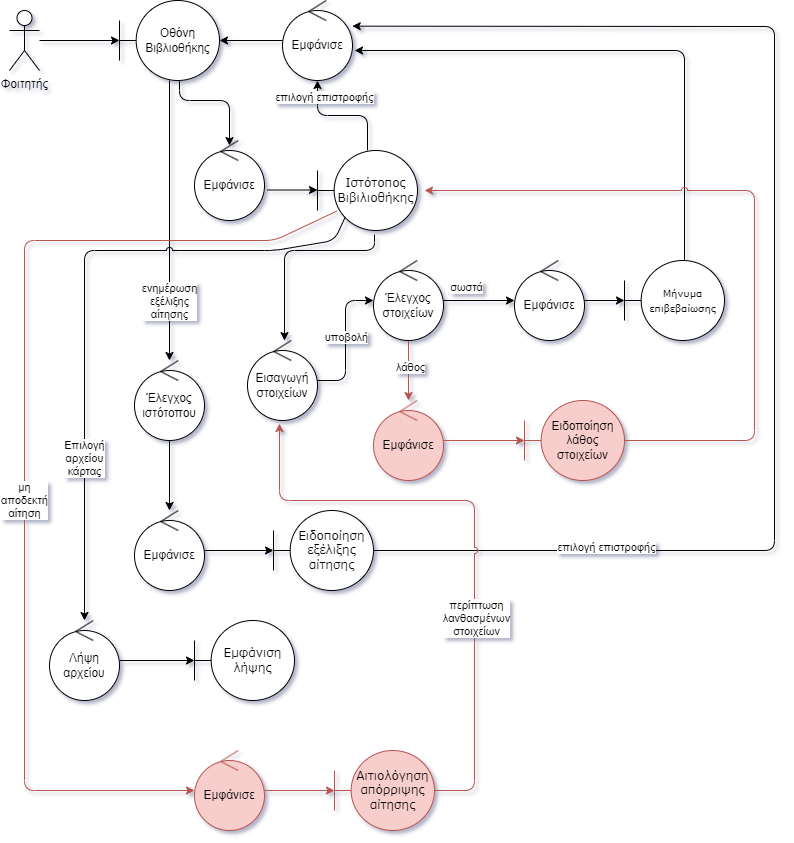

The diagram above was exported from draw.io. Its source (the exported page's mxGraphModel, read from the mxfile embedded in the PNG):
<mxGraphModel dx="1195" dy="637" grid="1" gridSize="10" guides="1" tooltips="1" connect="1" arrows="1" fold="1" page="1" pageScale="1" pageWidth="827" pageHeight="1169" math="0" shadow="1">
  <root>
    <mxCell id="0" />
    <mxCell id="1" parent="0" />
    <mxCell id="zZkV-fkVwWOJaj_bxUjh-1" value="Φοιτητής&lt;br&gt;" style="shape=umlActor;verticalLabelPosition=bottom;verticalAlign=top;html=1;outlineConnect=0;rounded=1;" parent="1" vertex="1">
      <mxGeometry x="15" y="30" width="30" height="60" as="geometry" />
    </mxCell>
    <mxCell id="zZkV-fkVwWOJaj_bxUjh-2" value="" style="edgeStyle=orthogonalEdgeStyle;rounded=1;orthogonalLoop=1;jettySize=auto;html=1;" parent="1" source="zZkV-fkVwWOJaj_bxUjh-3" target="zZkV-fkVwWOJaj_bxUjh-4" edge="1">
      <mxGeometry relative="1" as="geometry" />
    </mxCell>
    <mxCell id="zZkV-fkVwWOJaj_bxUjh-3" value="Εμφάνισε" style="ellipse;shape=umlControl;whiteSpace=wrap;html=1;rounded=1;" parent="1" vertex="1">
      <mxGeometry x="288" y="20" width="70" height="80" as="geometry" />
    </mxCell>
    <mxCell id="d_Ink5MB5ygoODf_knTl-2" value="" style="edgeStyle=orthogonalEdgeStyle;rounded=1;orthogonalLoop=1;jettySize=auto;html=1;" edge="1" parent="1" source="zZkV-fkVwWOJaj_bxUjh-4" target="d_Ink5MB5ygoODf_knTl-1">
      <mxGeometry relative="1" as="geometry" />
    </mxCell>
    <mxCell id="d_Ink5MB5ygoODf_knTl-6" value="ενημέρωση&lt;br style=&quot;border-color: var(--border-color);&quot;&gt;εξέλιξης&lt;br style=&quot;border-color: var(--border-color);&quot;&gt;αίτησης" style="edgeLabel;html=1;align=center;verticalAlign=middle;resizable=0;points=[];rounded=1;" vertex="1" connectable="0" parent="d_Ink5MB5ygoODf_knTl-2">
      <mxGeometry x="0.2746" relative="1" as="geometry">
        <mxPoint y="42" as="offset" />
      </mxGeometry>
    </mxCell>
    <mxCell id="zZkV-fkVwWOJaj_bxUjh-4" value="Οθόνη Βιβλιοθήκης" style="shape=umlBoundary;whiteSpace=wrap;html=1;rounded=1;" parent="1" vertex="1">
      <mxGeometry x="125" y="20" width="100" height="80" as="geometry" />
    </mxCell>
    <mxCell id="zZkV-fkVwWOJaj_bxUjh-5" value="" style="endArrow=classic;html=1;rounded=1;" parent="1" edge="1">
      <mxGeometry width="50" height="50" relative="1" as="geometry">
        <mxPoint x="45" y="60" as="sourcePoint" />
        <mxPoint x="125" y="60" as="targetPoint" />
      </mxGeometry>
    </mxCell>
    <mxCell id="zZkV-fkVwWOJaj_bxUjh-6" value="Εμφάνισε" style="ellipse;shape=umlControl;whiteSpace=wrap;html=1;rounded=1;" parent="1" vertex="1">
      <mxGeometry x="200" y="160" width="70" height="80" as="geometry" />
    </mxCell>
    <mxCell id="zZkV-fkVwWOJaj_bxUjh-7" value="" style="endArrow=classic;html=1;rounded=1;entryX=0.5;entryY=0.063;entryDx=0;entryDy=0;entryPerimeter=0;" parent="1" edge="1" target="zZkV-fkVwWOJaj_bxUjh-6">
      <mxGeometry width="50" height="50" relative="1" as="geometry">
        <mxPoint x="185" y="100" as="sourcePoint" />
        <mxPoint x="185" y="160" as="targetPoint" />
        <Array as="points">
          <mxPoint x="185" y="120" />
          <mxPoint x="235" y="120" />
        </Array>
      </mxGeometry>
    </mxCell>
    <mxCell id="zZkV-fkVwWOJaj_bxUjh-8" value="" style="edgeStyle=orthogonalEdgeStyle;rounded=1;orthogonalLoop=1;jettySize=auto;html=1;exitX=0.57;exitY=1.05;exitDx=0;exitDy=0;exitPerimeter=0;" parent="1" source="zZkV-fkVwWOJaj_bxUjh-10" target="zZkV-fkVwWOJaj_bxUjh-14" edge="1">
      <mxGeometry relative="1" as="geometry">
        <Array as="points">
          <mxPoint x="380" y="270" />
          <mxPoint x="290" y="270" />
        </Array>
      </mxGeometry>
    </mxCell>
    <mxCell id="zZkV-fkVwWOJaj_bxUjh-9" value="" style="edgeStyle=orthogonalEdgeStyle;rounded=1;orthogonalLoop=1;jettySize=auto;html=1;" parent="1" source="zZkV-fkVwWOJaj_bxUjh-10" target="zZkV-fkVwWOJaj_bxUjh-3" edge="1">
      <mxGeometry relative="1" as="geometry" />
    </mxCell>
    <mxCell id="zZkV-fkVwWOJaj_bxUjh-10" value="&lt;font style=&quot;font-size: 12px;&quot; face=&quot;Verdana&quot;&gt;Ιστότοπος Βιβιλιοθήκης&lt;/font&gt;" style="shape=umlBoundary;whiteSpace=wrap;html=1;rounded=1;" parent="1" vertex="1">
      <mxGeometry x="323" y="170" width="100" height="80" as="geometry" />
    </mxCell>
    <mxCell id="zZkV-fkVwWOJaj_bxUjh-11" value="" style="endArrow=classic;html=1;rounded=1;" parent="1" edge="1">
      <mxGeometry width="50" height="50" relative="1" as="geometry">
        <mxPoint x="273" y="209.5" as="sourcePoint" />
        <mxPoint x="323" y="209.5" as="targetPoint" />
      </mxGeometry>
    </mxCell>
    <mxCell id="zZkV-fkVwWOJaj_bxUjh-12" value="επιλογή επιστροφής" style="edgeLabel;resizable=0;html=1;align=center;verticalAlign=middle;rounded=1;" parent="1" connectable="0" vertex="1">
      <mxGeometry x="328.0012867173075" y="119.99959941169129" as="geometry">
        <mxPoint x="2" y="-3" as="offset" />
      </mxGeometry>
    </mxCell>
    <mxCell id="zZkV-fkVwWOJaj_bxUjh-13" value="" style="edgeStyle=orthogonalEdgeStyle;rounded=1;orthogonalLoop=1;jettySize=auto;html=1;" parent="1" source="zZkV-fkVwWOJaj_bxUjh-14" target="zZkV-fkVwWOJaj_bxUjh-17" edge="1">
      <mxGeometry relative="1" as="geometry" />
    </mxCell>
    <mxCell id="zZkV-fkVwWOJaj_bxUjh-14" value="Εισαγωγή στοιχείων" style="ellipse;shape=umlControl;whiteSpace=wrap;html=1;rounded=1;" parent="1" vertex="1">
      <mxGeometry x="253" y="360" width="70" height="80" as="geometry" />
    </mxCell>
    <mxCell id="zZkV-fkVwWOJaj_bxUjh-15" value="" style="edgeStyle=orthogonalEdgeStyle;rounded=1;orthogonalLoop=1;jettySize=auto;html=1;" parent="1" source="zZkV-fkVwWOJaj_bxUjh-17" target="zZkV-fkVwWOJaj_bxUjh-25" edge="1">
      <mxGeometry relative="1" as="geometry" />
    </mxCell>
    <mxCell id="zZkV-fkVwWOJaj_bxUjh-16" value="" style="edgeStyle=orthogonalEdgeStyle;rounded=1;orthogonalLoop=1;jettySize=auto;html=1;fillColor=#f8cecc;strokeColor=#b85450;" parent="1" source="zZkV-fkVwWOJaj_bxUjh-17" target="zZkV-fkVwWOJaj_bxUjh-23" edge="1">
      <mxGeometry relative="1" as="geometry" />
    </mxCell>
    <mxCell id="zZkV-fkVwWOJaj_bxUjh-17" value="Έλεγχος στοιχείων" style="ellipse;shape=umlControl;whiteSpace=wrap;html=1;rounded=1;" parent="1" vertex="1">
      <mxGeometry x="379" y="280" width="70" height="80" as="geometry" />
    </mxCell>
    <mxCell id="zZkV-fkVwWOJaj_bxUjh-18" value="υποβολή" style="edgeLabel;resizable=0;html=1;align=center;verticalAlign=middle;rounded=1;" parent="1" connectable="0" vertex="1">
      <mxGeometry x="350.0012867173075" y="359.9995994116913" as="geometry">
        <mxPoint x="2" y="-3" as="offset" />
      </mxGeometry>
    </mxCell>
    <mxCell id="zZkV-fkVwWOJaj_bxUjh-19" value="" style="edgeStyle=orthogonalEdgeStyle;rounded=1;orthogonalLoop=1;jettySize=auto;html=1;entryX=1.029;entryY=0.625;entryDx=0;entryDy=0;entryPerimeter=0;" parent="1" source="zZkV-fkVwWOJaj_bxUjh-20" target="zZkV-fkVwWOJaj_bxUjh-3" edge="1">
      <mxGeometry relative="1" as="geometry">
        <Array as="points">
          <mxPoint x="690" y="70" />
        </Array>
      </mxGeometry>
    </mxCell>
    <mxCell id="zZkV-fkVwWOJaj_bxUjh-20" value="&lt;font face=&quot;Verdana&quot;&gt;&lt;span style=&quot;font-size: 10px;&quot;&gt;Μήνυμα επιβεβαίωσης&lt;/span&gt;&lt;/font&gt;" style="shape=umlBoundary;whiteSpace=wrap;html=1;rounded=1;" parent="1" vertex="1">
      <mxGeometry x="630" y="280" width="100" height="80" as="geometry" />
    </mxCell>
    <mxCell id="d_Ink5MB5ygoODf_knTl-21" value="" style="edgeStyle=orthogonalEdgeStyle;rounded=1;orthogonalLoop=1;jettySize=auto;html=1;fillColor=#f8cecc;strokeColor=#b85450;" edge="1" parent="1" source="zZkV-fkVwWOJaj_bxUjh-23" target="d_Ink5MB5ygoODf_knTl-20">
      <mxGeometry relative="1" as="geometry" />
    </mxCell>
    <mxCell id="zZkV-fkVwWOJaj_bxUjh-23" value="Εμφάνισε" style="ellipse;shape=umlControl;whiteSpace=wrap;html=1;rounded=1;fillColor=#f8cecc;strokeColor=#b85450;" parent="1" vertex="1">
      <mxGeometry x="379" y="420" width="70" height="80" as="geometry" />
    </mxCell>
    <mxCell id="zZkV-fkVwWOJaj_bxUjh-24" value="" style="edgeStyle=orthogonalEdgeStyle;rounded=1;orthogonalLoop=1;jettySize=auto;html=1;" parent="1" source="zZkV-fkVwWOJaj_bxUjh-25" target="zZkV-fkVwWOJaj_bxUjh-20" edge="1">
      <mxGeometry relative="1" as="geometry" />
    </mxCell>
    <mxCell id="zZkV-fkVwWOJaj_bxUjh-25" value="Εμφάνισε" style="ellipse;shape=umlControl;whiteSpace=wrap;html=1;rounded=1;" parent="1" vertex="1">
      <mxGeometry x="520" y="280" width="70" height="80" as="geometry" />
    </mxCell>
    <mxCell id="zZkV-fkVwWOJaj_bxUjh-26" value="σωστά" style="edgeLabel;resizable=0;html=1;align=center;verticalAlign=middle;rounded=1;" parent="1" connectable="0" vertex="1">
      <mxGeometry x="470.0012867173075" y="309.9995994116913" as="geometry">
        <mxPoint x="2" y="-3" as="offset" />
      </mxGeometry>
    </mxCell>
    <mxCell id="zZkV-fkVwWOJaj_bxUjh-27" value="λάθος" style="edgeLabel;resizable=0;html=1;align=center;verticalAlign=middle;rounded=1;" parent="1" connectable="0" vertex="1">
      <mxGeometry x="414.0012867173075" y="389.9995994116913" as="geometry">
        <mxPoint x="2" y="-3" as="offset" />
      </mxGeometry>
    </mxCell>
    <mxCell id="d_Ink5MB5ygoODf_knTl-8" value="" style="edgeStyle=orthogonalEdgeStyle;rounded=1;orthogonalLoop=1;jettySize=auto;html=1;" edge="1" parent="1" source="d_Ink5MB5ygoODf_knTl-1" target="d_Ink5MB5ygoODf_knTl-7">
      <mxGeometry relative="1" as="geometry" />
    </mxCell>
    <mxCell id="d_Ink5MB5ygoODf_knTl-1" value="Έλεγχος&lt;br&gt;ιστότοπου" style="ellipse;shape=umlControl;whiteSpace=wrap;html=1;rounded=1;" vertex="1" parent="1">
      <mxGeometry x="140" y="380" width="70" height="80" as="geometry" />
    </mxCell>
    <mxCell id="d_Ink5MB5ygoODf_knTl-10" value="" style="edgeStyle=orthogonalEdgeStyle;rounded=1;orthogonalLoop=1;jettySize=auto;html=1;" edge="1" parent="1" source="d_Ink5MB5ygoODf_knTl-7" target="d_Ink5MB5ygoODf_knTl-9">
      <mxGeometry relative="1" as="geometry" />
    </mxCell>
    <mxCell id="d_Ink5MB5ygoODf_knTl-7" value="Εμφάνισε" style="ellipse;shape=umlControl;whiteSpace=wrap;html=1;rounded=1;" vertex="1" parent="1">
      <mxGeometry x="140" y="530" width="70" height="80" as="geometry" />
    </mxCell>
    <mxCell id="d_Ink5MB5ygoODf_knTl-9" value="&lt;font style=&quot;font-size: 12px;&quot; face=&quot;Verdana&quot;&gt;Ειδοποίηση&lt;br&gt;εξέλιξης αίτησης&lt;br&gt;&lt;/font&gt;" style="shape=umlBoundary;whiteSpace=wrap;html=1;rounded=1;" vertex="1" parent="1">
      <mxGeometry x="279" y="530" width="100" height="80" as="geometry" />
    </mxCell>
    <mxCell id="d_Ink5MB5ygoODf_knTl-11" value="" style="endArrow=classic;html=1;rounded=1;entryX=0.996;entryY=0.321;entryDx=0;entryDy=0;entryPerimeter=0;" edge="1" parent="1" target="zZkV-fkVwWOJaj_bxUjh-3">
      <mxGeometry width="50" height="50" relative="1" as="geometry">
        <mxPoint x="379" y="570" as="sourcePoint" />
        <mxPoint x="429" y="520" as="targetPoint" />
        <Array as="points">
          <mxPoint x="780" y="570" />
          <mxPoint x="780" y="46" />
        </Array>
      </mxGeometry>
    </mxCell>
    <mxCell id="d_Ink5MB5ygoODf_knTl-12" value="επιλογή επιστροφής" style="edgeLabel;resizable=0;html=1;align=center;verticalAlign=middle;rounded=1;" connectable="0" vertex="1" parent="1">
      <mxGeometry x="610.0012867173075" y="569.9995994116913" as="geometry">
        <mxPoint x="2" y="-3" as="offset" />
      </mxGeometry>
    </mxCell>
    <mxCell id="d_Ink5MB5ygoODf_knTl-15" value="" style="endArrow=classic;html=1;rounded=1;exitX=0.278;exitY=0.829;exitDx=0;exitDy=0;exitPerimeter=0;jumpStyle=arc;" edge="1" parent="1" source="zZkV-fkVwWOJaj_bxUjh-10">
      <mxGeometry width="50" height="50" relative="1" as="geometry">
        <mxPoint x="100" y="270" as="sourcePoint" />
        <mxPoint x="90" y="640" as="targetPoint" />
        <Array as="points">
          <mxPoint x="340" y="260" />
          <mxPoint x="280" y="270" />
          <mxPoint x="90" y="270" />
        </Array>
      </mxGeometry>
    </mxCell>
    <mxCell id="d_Ink5MB5ygoODf_knTl-17" value="Επιλογή &lt;br&gt;αρχείου &lt;br&gt;κάρτας" style="edgeLabel;html=1;align=center;verticalAlign=middle;resizable=0;points=[];rounded=1;" vertex="1" connectable="0" parent="d_Ink5MB5ygoODf_knTl-15">
      <mxGeometry x="0.5258" y="3" relative="1" as="geometry">
        <mxPoint x="-3" y="-9" as="offset" />
      </mxGeometry>
    </mxCell>
    <mxCell id="d_Ink5MB5ygoODf_knTl-19" value="" style="edgeStyle=orthogonalEdgeStyle;rounded=1;orthogonalLoop=1;jettySize=auto;html=1;" edge="1" parent="1" source="d_Ink5MB5ygoODf_knTl-16" target="d_Ink5MB5ygoODf_knTl-18">
      <mxGeometry relative="1" as="geometry" />
    </mxCell>
    <mxCell id="d_Ink5MB5ygoODf_knTl-16" value="Λήψη αρχείου" style="ellipse;shape=umlControl;whiteSpace=wrap;html=1;rounded=1;" vertex="1" parent="1">
      <mxGeometry x="55" y="640" width="70" height="80" as="geometry" />
    </mxCell>
    <mxCell id="d_Ink5MB5ygoODf_knTl-18" value="&lt;font style=&quot;font-size: 12px;&quot; face=&quot;Verdana&quot;&gt;Εμφάνιση λήψης&lt;br&gt;&lt;/font&gt;" style="shape=umlBoundary;whiteSpace=wrap;html=1;rounded=1;" vertex="1" parent="1">
      <mxGeometry x="200" y="640" width="100" height="80" as="geometry" />
    </mxCell>
    <mxCell id="d_Ink5MB5ygoODf_knTl-20" value="Ειδοποίηση λάθος στοιχείων" style="shape=umlBoundary;whiteSpace=wrap;html=1;rounded=1;fillColor=#f8cecc;strokeColor=#b85450;" vertex="1" parent="1">
      <mxGeometry x="530" y="420" width="100" height="80" as="geometry" />
    </mxCell>
    <mxCell id="d_Ink5MB5ygoODf_knTl-22" value="" style="endArrow=classic;html=1;rounded=1;jumpStyle=arc;fillColor=#f8cecc;strokeColor=#b85450;" edge="1" parent="1">
      <mxGeometry width="50" height="50" relative="1" as="geometry">
        <mxPoint x="630" y="460" as="sourcePoint" />
        <mxPoint x="430" y="210" as="targetPoint" />
        <Array as="points">
          <mxPoint x="760" y="460" />
          <mxPoint x="760" y="210" />
        </Array>
      </mxGeometry>
    </mxCell>
    <mxCell id="d_Ink5MB5ygoODf_knTl-23" value="" style="endArrow=classic;html=1;rounded=1;exitX=0.195;exitY=0.756;exitDx=0;exitDy=0;exitPerimeter=0;fillColor=#f8cecc;strokeColor=#b85450;" edge="1" parent="1" source="zZkV-fkVwWOJaj_bxUjh-10">
      <mxGeometry width="50" height="50" relative="1" as="geometry">
        <mxPoint x="240" y="390" as="sourcePoint" />
        <mxPoint x="200" y="810" as="targetPoint" />
        <Array as="points">
          <mxPoint x="280" y="260" />
          <mxPoint x="30" y="260" />
          <mxPoint x="30" y="810" />
        </Array>
      </mxGeometry>
    </mxCell>
    <mxCell id="d_Ink5MB5ygoODf_knTl-24" value="μη&lt;br&gt;αποδεκτή&lt;br&gt;αίτηση" style="edgeLabel;html=1;align=center;verticalAlign=middle;resizable=0;points=[];" vertex="1" connectable="0" parent="d_Ink5MB5ygoODf_knTl-23">
      <mxGeometry x="0.0867" y="-2" relative="1" as="geometry">
        <mxPoint x="2" y="14" as="offset" />
      </mxGeometry>
    </mxCell>
    <mxCell id="d_Ink5MB5ygoODf_knTl-27" value="" style="edgeStyle=orthogonalEdgeStyle;rounded=1;orthogonalLoop=1;jettySize=auto;html=1;fillColor=#f8cecc;strokeColor=#b85450;" edge="1" parent="1" source="d_Ink5MB5ygoODf_knTl-25" target="d_Ink5MB5ygoODf_knTl-26">
      <mxGeometry relative="1" as="geometry" />
    </mxCell>
    <mxCell id="d_Ink5MB5ygoODf_knTl-25" value="Εμφάνισε" style="ellipse;shape=umlControl;whiteSpace=wrap;html=1;rounded=1;fillColor=#f8cecc;strokeColor=#b85450;" vertex="1" parent="1">
      <mxGeometry x="200" y="770" width="70" height="80" as="geometry" />
    </mxCell>
    <mxCell id="d_Ink5MB5ygoODf_knTl-26" value="&lt;font style=&quot;font-size: 12px;&quot; face=&quot;Verdana&quot;&gt;Αιτιολόγηση απόρριψης&lt;br&gt;αίτησης&lt;br&gt;&lt;/font&gt;" style="shape=umlBoundary;whiteSpace=wrap;html=1;rounded=1;fillColor=#f8cecc;strokeColor=#b85450;" vertex="1" parent="1">
      <mxGeometry x="340" y="770" width="100" height="80" as="geometry" />
    </mxCell>
    <mxCell id="d_Ink5MB5ygoODf_knTl-28" value="" style="endArrow=classic;html=1;rounded=1;entryX=0.457;entryY=1.038;entryDx=0;entryDy=0;entryPerimeter=0;jumpStyle=arc;fillColor=#f8cecc;strokeColor=#b85450;" edge="1" parent="1" target="zZkV-fkVwWOJaj_bxUjh-14">
      <mxGeometry width="50" height="50" relative="1" as="geometry">
        <mxPoint x="440" y="810" as="sourcePoint" />
        <mxPoint x="490" y="760" as="targetPoint" />
        <Array as="points">
          <mxPoint x="480" y="810" />
          <mxPoint x="480" y="520" />
          <mxPoint x="285" y="520" />
        </Array>
      </mxGeometry>
    </mxCell>
    <mxCell id="d_Ink5MB5ygoODf_knTl-31" value="περίπτωση&lt;br&gt;λανθασμένων&lt;br&gt;στοιχείων" style="edgeLabel;html=1;align=center;verticalAlign=middle;resizable=0;points=[];" vertex="1" connectable="0" parent="d_Ink5MB5ygoODf_knTl-28">
      <mxGeometry x="-0.2929" y="-2" relative="1" as="geometry">
        <mxPoint as="offset" />
      </mxGeometry>
    </mxCell>
  </root>
</mxGraphModel>